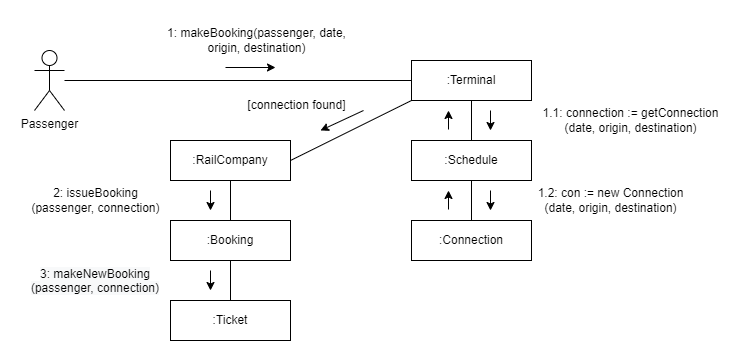

The diagram above was exported from draw.io. Its source (the exported page's mxGraphModel, read from the mxfile embedded in the PNG):
<mxGraphModel dx="1290" dy="515" grid="1" gridSize="10" guides="1" tooltips="1" connect="1" arrows="1" fold="1" page="1" pageScale="1" pageWidth="850" pageHeight="1100" math="0" shadow="0">
  <root>
    <mxCell id="0" />
    <mxCell id="1" parent="0" />
    <mxCell id="_RmCddeaqlE7wtKCe5r_-1" value="Passenger&lt;br&gt;" style="shape=umlActor;verticalLabelPosition=bottom;verticalAlign=top;html=1;outlineConnect=0;" parent="1" vertex="1">
      <mxGeometry x="104" y="70" width="30" height="60" as="geometry" />
    </mxCell>
    <mxCell id="_RmCddeaqlE7wtKCe5r_-2" value=":Terminal" style="rounded=0;whiteSpace=wrap;html=1;" parent="1" vertex="1">
      <mxGeometry x="481" y="80" width="120" height="40" as="geometry" />
    </mxCell>
    <mxCell id="_RmCddeaqlE7wtKCe5r_-5" value="1: makeBooking(passenger, date, &lt;br&gt;origin, destination)" style="text;html=1;align=center;verticalAlign=middle;resizable=0;points=[];autosize=1;strokeColor=none;fillColor=none;" parent="1" vertex="1">
      <mxGeometry x="226" y="40" width="200" height="40" as="geometry" />
    </mxCell>
    <mxCell id="_RmCddeaqlE7wtKCe5r_-10" value=":Schedule" style="rounded=0;whiteSpace=wrap;html=1;" parent="1" vertex="1">
      <mxGeometry x="481" y="160" width="120" height="40" as="geometry" />
    </mxCell>
    <mxCell id="_RmCddeaqlE7wtKCe5r_-14" value=":Connection" style="rounded=0;whiteSpace=wrap;html=1;" parent="1" vertex="1">
      <mxGeometry x="481" y="240" width="120" height="40" as="geometry" />
    </mxCell>
    <mxCell id="_RmCddeaqlE7wtKCe5r_-16" value=":Booking" style="rounded=0;whiteSpace=wrap;html=1;" parent="1" vertex="1">
      <mxGeometry x="240" y="240" width="120" height="40" as="geometry" />
    </mxCell>
    <mxCell id="_RmCddeaqlE7wtKCe5r_-18" value=":Ticket" style="rounded=0;whiteSpace=wrap;html=1;" parent="1" vertex="1">
      <mxGeometry x="240" y="320" width="120" height="40" as="geometry" />
    </mxCell>
    <mxCell id="_RmCddeaqlE7wtKCe5r_-23" value="&lt;span style=&quot;color: rgb(0, 0, 0); font-family: Helvetica; font-size: 12px; font-style: normal; font-variant-ligatures: normal; font-variant-caps: normal; font-weight: 400; letter-spacing: normal; orphans: 2; text-indent: 0px; text-transform: none; widows: 2; word-spacing: 0px; -webkit-text-stroke-width: 0px; background-color: rgb(248, 249, 250); text-decoration-thickness: initial; text-decoration-style: initial; text-decoration-color: initial; float: none; display: inline !important;&quot;&gt;3: makeNewBooking (passenger,&amp;nbsp;&lt;/span&gt;&lt;span style=&quot;color: rgb(0, 0, 0); font-family: Helvetica; font-size: 12px; font-style: normal; font-variant-ligatures: normal; font-variant-caps: normal; font-weight: 400; letter-spacing: normal; orphans: 2; text-indent: 0px; text-transform: none; widows: 2; word-spacing: 0px; -webkit-text-stroke-width: 0px; background-color: rgb(248, 249, 250); text-decoration-thickness: initial; text-decoration-style: initial; text-decoration-color: initial; float: none; display: inline !important;&quot;&gt;&lt;span style=&quot;&quot;&gt;connection&lt;/span&gt;)&lt;/span&gt;" style="text;whiteSpace=wrap;html=1;align=center;" parent="1" vertex="1">
      <mxGeometry x="90" y="280" width="150" height="50" as="geometry" />
    </mxCell>
    <mxCell id="_RmCddeaqlE7wtKCe5r_-34" value="[connection found]" style="text;html=1;align=center;verticalAlign=middle;resizable=0;points=[];autosize=1;strokeColor=none;fillColor=none;rotation=0;" parent="1" vertex="1">
      <mxGeometry x="306" y="110" width="120" height="30" as="geometry" />
    </mxCell>
    <mxCell id="ERXhD-0jic2Re4bMVoWw-2" value="" style="endArrow=none;html=1;rounded=0;shadow=0;elbow=vertical;entryX=0;entryY=0.5;entryDx=0;entryDy=0;" parent="1" source="_RmCddeaqlE7wtKCe5r_-1" target="_RmCddeaqlE7wtKCe5r_-2" edge="1">
      <mxGeometry width="50" height="50" relative="1" as="geometry">
        <mxPoint x="230" y="125" as="sourcePoint" />
        <mxPoint x="280" y="75" as="targetPoint" />
      </mxGeometry>
    </mxCell>
    <mxCell id="ERXhD-0jic2Re4bMVoWw-5" value="" style="endArrow=none;html=1;rounded=0;shadow=0;elbow=vertical;exitX=0.5;exitY=0;exitDx=0;exitDy=0;entryX=0.5;entryY=1;entryDx=0;entryDy=0;" parent="1" source="_RmCddeaqlE7wtKCe5r_-14" target="_RmCddeaqlE7wtKCe5r_-10" edge="1">
      <mxGeometry width="50" height="50" relative="1" as="geometry">
        <mxPoint x="500" y="300" as="sourcePoint" />
        <mxPoint x="550" y="250" as="targetPoint" />
      </mxGeometry>
    </mxCell>
    <mxCell id="ERXhD-0jic2Re4bMVoWw-9" value="" style="endArrow=classic;html=1;rounded=0;shadow=0;elbow=vertical;" parent="1" edge="1">
      <mxGeometry width="50" height="50" relative="1" as="geometry">
        <mxPoint x="295" y="87" as="sourcePoint" />
        <mxPoint x="345" y="87" as="targetPoint" />
      </mxGeometry>
    </mxCell>
    <mxCell id="ERXhD-0jic2Re4bMVoWw-11" value="" style="endArrow=classic;html=1;rounded=0;shadow=0;elbow=vertical;" parent="1" edge="1">
      <mxGeometry width="50" height="50" relative="1" as="geometry">
        <mxPoint x="560" y="130" as="sourcePoint" />
        <mxPoint x="560" y="150" as="targetPoint" />
      </mxGeometry>
    </mxCell>
    <mxCell id="ERXhD-0jic2Re4bMVoWw-13" value="" style="endArrow=classic;html=1;rounded=0;shadow=0;elbow=vertical;" parent="1" edge="1">
      <mxGeometry width="50" height="50" relative="1" as="geometry">
        <mxPoint x="560" y="210" as="sourcePoint" />
        <mxPoint x="560" y="230" as="targetPoint" />
      </mxGeometry>
    </mxCell>
    <mxCell id="ERXhD-0jic2Re4bMVoWw-15" value="" style="endArrow=classic;html=1;rounded=0;shadow=0;elbow=vertical;" parent="1" edge="1">
      <mxGeometry width="50" height="50" relative="1" as="geometry">
        <mxPoint x="518" y="229" as="sourcePoint" />
        <mxPoint x="518" y="210" as="targetPoint" />
      </mxGeometry>
    </mxCell>
    <mxCell id="ERXhD-0jic2Re4bMVoWw-23" value="" style="endArrow=none;html=1;rounded=0;shadow=0;elbow=vertical;entryX=0.5;entryY=1;entryDx=0;entryDy=0;" parent="1" source="_RmCddeaqlE7wtKCe5r_-10" target="_RmCddeaqlE7wtKCe5r_-2" edge="1">
      <mxGeometry width="50" height="50" relative="1" as="geometry">
        <mxPoint x="336" y="250" as="sourcePoint" />
        <mxPoint x="336" y="210" as="targetPoint" />
      </mxGeometry>
    </mxCell>
    <mxCell id="ERXhD-0jic2Re4bMVoWw-27" value=":RailCompany" style="rounded=0;whiteSpace=wrap;html=1;" parent="1" vertex="1">
      <mxGeometry x="240" y="160" width="120" height="40" as="geometry" />
    </mxCell>
    <mxCell id="ERXhD-0jic2Re4bMVoWw-29" value="" style="endArrow=none;html=1;rounded=0;shadow=0;elbow=vertical;entryX=0.5;entryY=1;entryDx=0;entryDy=0;exitX=0.5;exitY=0;exitDx=0;exitDy=0;" parent="1" source="_RmCddeaqlE7wtKCe5r_-16" target="ERXhD-0jic2Re4bMVoWw-27" edge="1">
      <mxGeometry width="50" height="50" relative="1" as="geometry">
        <mxPoint x="280" y="240" as="sourcePoint" />
        <mxPoint x="330" y="190" as="targetPoint" />
      </mxGeometry>
    </mxCell>
    <mxCell id="ERXhD-0jic2Re4bMVoWw-30" value="" style="endArrow=none;html=1;rounded=0;shadow=0;elbow=vertical;entryX=0.5;entryY=1;entryDx=0;entryDy=0;" parent="1" source="_RmCddeaqlE7wtKCe5r_-18" target="_RmCddeaqlE7wtKCe5r_-16" edge="1">
      <mxGeometry width="50" height="50" relative="1" as="geometry">
        <mxPoint x="280" y="240" as="sourcePoint" />
        <mxPoint x="330" y="190" as="targetPoint" />
      </mxGeometry>
    </mxCell>
    <mxCell id="ERXhD-0jic2Re4bMVoWw-31" value="2:&amp;nbsp;issueBooking &lt;br&gt;(passenger, connection)" style="text;html=1;align=center;verticalAlign=middle;resizable=0;points=[];autosize=1;strokeColor=none;fillColor=none;" parent="1" vertex="1">
      <mxGeometry x="90" y="200" width="150" height="40" as="geometry" />
    </mxCell>
    <mxCell id="ERXhD-0jic2Re4bMVoWw-32" value="1.1: connection := getConnection&lt;br&gt;(date, origin, destination)" style="text;html=1;align=center;verticalAlign=middle;resizable=0;points=[];autosize=1;strokeColor=none;fillColor=none;" parent="1" vertex="1">
      <mxGeometry x="600" y="120" width="200" height="40" as="geometry" />
    </mxCell>
    <mxCell id="ERXhD-0jic2Re4bMVoWw-33" value="1.2: con := new Connection&lt;br&gt;(date, origin, destination)" style="text;html=1;align=center;verticalAlign=middle;resizable=0;points=[];autosize=1;strokeColor=none;fillColor=none;" parent="1" vertex="1">
      <mxGeometry x="595" y="200" width="170" height="40" as="geometry" />
    </mxCell>
    <mxCell id="ERXhD-0jic2Re4bMVoWw-34" value="" style="endArrow=classic;html=1;rounded=0;shadow=0;elbow=vertical;" parent="1" edge="1">
      <mxGeometry width="50" height="50" relative="1" as="geometry">
        <mxPoint x="280" y="210" as="sourcePoint" />
        <mxPoint x="280" y="230" as="targetPoint" />
      </mxGeometry>
    </mxCell>
    <mxCell id="ERXhD-0jic2Re4bMVoWw-35" value="" style="endArrow=classic;html=1;rounded=0;shadow=0;elbow=vertical;" parent="1" edge="1">
      <mxGeometry width="50" height="50" relative="1" as="geometry">
        <mxPoint x="280" y="290" as="sourcePoint" />
        <mxPoint x="280" y="310" as="targetPoint" />
      </mxGeometry>
    </mxCell>
    <mxCell id="ERXhD-0jic2Re4bMVoWw-36" value="" style="endArrow=none;html=1;rounded=0;shadow=0;elbow=vertical;exitX=1;exitY=0.5;exitDx=0;exitDy=0;entryX=0;entryY=1;entryDx=0;entryDy=0;" parent="1" source="ERXhD-0jic2Re4bMVoWw-27" target="_RmCddeaqlE7wtKCe5r_-2" edge="1">
      <mxGeometry width="50" height="50" relative="1" as="geometry">
        <mxPoint x="430" y="240" as="sourcePoint" />
        <mxPoint x="480" y="190" as="targetPoint" />
      </mxGeometry>
    </mxCell>
    <mxCell id="ERXhD-0jic2Re4bMVoWw-37" value="" style="endArrow=classic;html=1;rounded=0;shadow=0;elbow=vertical;" parent="1" edge="1">
      <mxGeometry width="50" height="50" relative="1" as="geometry">
        <mxPoint x="433" y="130" as="sourcePoint" />
        <mxPoint x="390" y="150" as="targetPoint" />
      </mxGeometry>
    </mxCell>
    <mxCell id="ERXhD-0jic2Re4bMVoWw-38" value="" style="endArrow=classic;html=1;rounded=0;shadow=0;elbow=vertical;" parent="1" edge="1">
      <mxGeometry width="50" height="50" relative="1" as="geometry">
        <mxPoint x="517.9999999999998" y="149" as="sourcePoint" />
        <mxPoint x="517.9999999999998" y="130" as="targetPoint" />
      </mxGeometry>
    </mxCell>
  </root>
</mxGraphModel>